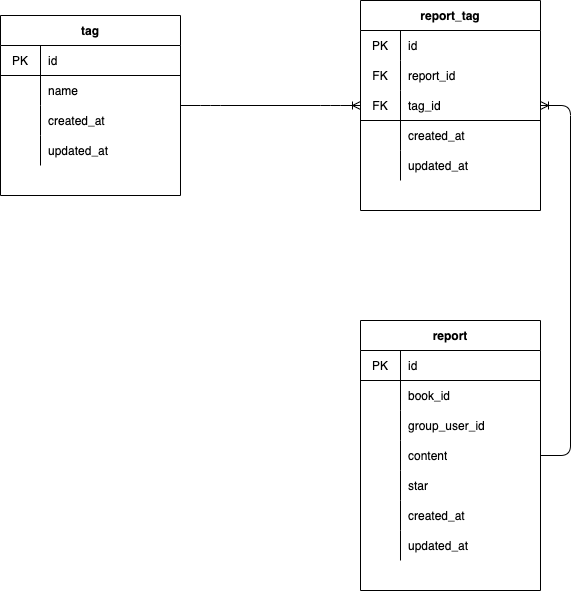

The diagram above was exported from draw.io. Its source (the exported page's mxGraphModel, read from the mxfile embedded in the PNG):
<mxGraphModel dx="1684" dy="803" grid="1" gridSize="10" guides="1" tooltips="1" connect="1" arrows="1" fold="1" page="1" pageScale="1" pageWidth="827" pageHeight="1169" math="0" shadow="0">
  <root>
    <mxCell id="0" />
    <mxCell id="1" parent="0" />
    <mxCell id="2" value="report" style="shape=table;startSize=30;container=1;collapsible=0;childLayout=tableLayout;fixedRows=1;rowLines=0;fontStyle=1;align=center;pointerEvents=1;" vertex="1" parent="1">
      <mxGeometry x="580" y="400" width="180" height="270" as="geometry" />
    </mxCell>
    <mxCell id="3" value="" style="shape=partialRectangle;html=1;whiteSpace=wrap;collapsible=0;dropTarget=0;pointerEvents=1;fillColor=none;top=0;left=0;bottom=1;right=0;points=[[0,0.5],[1,0.5]];portConstraint=eastwest;strokeColor=default;" vertex="1" parent="2">
      <mxGeometry y="30" width="180" height="30" as="geometry" />
    </mxCell>
    <mxCell id="4" value="PK" style="shape=partialRectangle;html=1;whiteSpace=wrap;connectable=0;fillColor=none;top=0;left=0;bottom=0;right=0;overflow=hidden;pointerEvents=1;" vertex="1" parent="3">
      <mxGeometry width="40" height="30" as="geometry">
        <mxRectangle width="40" height="30" as="alternateBounds" />
      </mxGeometry>
    </mxCell>
    <mxCell id="5" value="id" style="shape=partialRectangle;html=1;whiteSpace=wrap;connectable=0;fillColor=none;top=0;left=0;bottom=0;right=0;align=left;spacingLeft=6;overflow=hidden;pointerEvents=1;" vertex="1" parent="3">
      <mxGeometry x="40" width="140" height="30" as="geometry">
        <mxRectangle width="140" height="30" as="alternateBounds" />
      </mxGeometry>
    </mxCell>
    <mxCell id="51" style="shape=partialRectangle;html=1;whiteSpace=wrap;collapsible=0;dropTarget=0;pointerEvents=1;fillColor=none;top=0;left=0;bottom=1;right=0;points=[[0,0.5],[1,0.5]];portConstraint=eastwest;strokeColor=none;" vertex="1" parent="2">
      <mxGeometry y="60" width="180" height="30" as="geometry" />
    </mxCell>
    <mxCell id="52" value="" style="shape=partialRectangle;html=1;whiteSpace=wrap;connectable=0;fillColor=none;top=0;left=0;bottom=0;right=0;overflow=hidden;pointerEvents=1;" vertex="1" parent="51">
      <mxGeometry width="40" height="30" as="geometry">
        <mxRectangle width="40" height="30" as="alternateBounds" />
      </mxGeometry>
    </mxCell>
    <mxCell id="53" value="book_id" style="shape=partialRectangle;html=1;whiteSpace=wrap;connectable=0;fillColor=none;top=0;left=0;bottom=0;right=0;align=left;spacingLeft=6;overflow=hidden;pointerEvents=1;" vertex="1" parent="51">
      <mxGeometry x="40" width="140" height="30" as="geometry">
        <mxRectangle width="140" height="30" as="alternateBounds" />
      </mxGeometry>
    </mxCell>
    <mxCell id="63" style="shape=partialRectangle;html=1;whiteSpace=wrap;collapsible=0;dropTarget=0;pointerEvents=1;fillColor=none;top=0;left=0;bottom=0;right=0;points=[[0,0.5],[1,0.5]];portConstraint=eastwest;" vertex="1" parent="2">
      <mxGeometry y="90" width="180" height="30" as="geometry" />
    </mxCell>
    <mxCell id="64" style="shape=partialRectangle;html=1;whiteSpace=wrap;connectable=0;fillColor=none;top=0;left=0;bottom=0;right=0;overflow=hidden;pointerEvents=1;" vertex="1" parent="63">
      <mxGeometry width="40" height="30" as="geometry">
        <mxRectangle width="40" height="30" as="alternateBounds" />
      </mxGeometry>
    </mxCell>
    <mxCell id="65" value="group_user_id" style="shape=partialRectangle;html=1;whiteSpace=wrap;connectable=0;fillColor=none;top=0;left=0;bottom=0;right=0;align=left;spacingLeft=6;overflow=hidden;pointerEvents=1;" vertex="1" parent="63">
      <mxGeometry x="40" width="140" height="30" as="geometry">
        <mxRectangle width="140" height="30" as="alternateBounds" />
      </mxGeometry>
    </mxCell>
    <mxCell id="6" value="" style="shape=partialRectangle;html=1;whiteSpace=wrap;collapsible=0;dropTarget=0;pointerEvents=1;fillColor=none;top=0;left=0;bottom=0;right=0;points=[[0,0.5],[1,0.5]];portConstraint=eastwest;" vertex="1" parent="2">
      <mxGeometry y="120" width="180" height="30" as="geometry" />
    </mxCell>
    <mxCell id="7" value="" style="shape=partialRectangle;html=1;whiteSpace=wrap;connectable=0;fillColor=none;top=0;left=0;bottom=0;right=0;overflow=hidden;pointerEvents=1;" vertex="1" parent="6">
      <mxGeometry width="40" height="30" as="geometry">
        <mxRectangle width="40" height="30" as="alternateBounds" />
      </mxGeometry>
    </mxCell>
    <mxCell id="8" value="content" style="shape=partialRectangle;html=1;whiteSpace=wrap;connectable=0;fillColor=none;top=0;left=0;bottom=0;right=0;align=left;spacingLeft=6;overflow=hidden;pointerEvents=1;" vertex="1" parent="6">
      <mxGeometry x="40" width="140" height="30" as="geometry">
        <mxRectangle width="140" height="30" as="alternateBounds" />
      </mxGeometry>
    </mxCell>
    <mxCell id="54" style="shape=partialRectangle;html=1;whiteSpace=wrap;collapsible=0;dropTarget=0;pointerEvents=1;fillColor=none;top=0;left=0;bottom=0;right=0;points=[[0,0.5],[1,0.5]];portConstraint=eastwest;" vertex="1" parent="2">
      <mxGeometry y="150" width="180" height="30" as="geometry" />
    </mxCell>
    <mxCell id="55" style="shape=partialRectangle;html=1;whiteSpace=wrap;connectable=0;fillColor=none;top=0;left=0;bottom=0;right=0;overflow=hidden;pointerEvents=1;" vertex="1" parent="54">
      <mxGeometry width="40" height="30" as="geometry">
        <mxRectangle width="40" height="30" as="alternateBounds" />
      </mxGeometry>
    </mxCell>
    <mxCell id="56" value="star" style="shape=partialRectangle;html=1;whiteSpace=wrap;connectable=0;fillColor=none;top=0;left=0;bottom=0;right=0;align=left;spacingLeft=6;overflow=hidden;pointerEvents=1;" vertex="1" parent="54">
      <mxGeometry x="40" width="140" height="30" as="geometry">
        <mxRectangle width="140" height="30" as="alternateBounds" />
      </mxGeometry>
    </mxCell>
    <mxCell id="9" value="" style="shape=partialRectangle;html=1;whiteSpace=wrap;collapsible=0;dropTarget=0;pointerEvents=1;fillColor=none;top=0;left=0;bottom=0;right=0;points=[[0,0.5],[1,0.5]];portConstraint=eastwest;" vertex="1" parent="2">
      <mxGeometry y="180" width="180" height="30" as="geometry" />
    </mxCell>
    <mxCell id="10" value="" style="shape=partialRectangle;html=1;whiteSpace=wrap;connectable=0;fillColor=none;top=0;left=0;bottom=0;right=0;overflow=hidden;pointerEvents=1;" vertex="1" parent="9">
      <mxGeometry width="40" height="30" as="geometry">
        <mxRectangle width="40" height="30" as="alternateBounds" />
      </mxGeometry>
    </mxCell>
    <mxCell id="11" value="created_at" style="shape=partialRectangle;html=1;whiteSpace=wrap;connectable=0;fillColor=none;top=0;left=0;bottom=0;right=0;align=left;spacingLeft=6;overflow=hidden;pointerEvents=1;" vertex="1" parent="9">
      <mxGeometry x="40" width="140" height="30" as="geometry">
        <mxRectangle width="140" height="30" as="alternateBounds" />
      </mxGeometry>
    </mxCell>
    <mxCell id="57" style="shape=partialRectangle;html=1;whiteSpace=wrap;collapsible=0;dropTarget=0;pointerEvents=1;fillColor=none;top=0;left=0;bottom=0;right=0;points=[[0,0.5],[1,0.5]];portConstraint=eastwest;" vertex="1" parent="2">
      <mxGeometry y="210" width="180" height="30" as="geometry" />
    </mxCell>
    <mxCell id="58" style="shape=partialRectangle;html=1;whiteSpace=wrap;connectable=0;fillColor=none;top=0;left=0;bottom=0;right=0;overflow=hidden;pointerEvents=1;" vertex="1" parent="57">
      <mxGeometry width="40" height="30" as="geometry">
        <mxRectangle width="40" height="30" as="alternateBounds" />
      </mxGeometry>
    </mxCell>
    <mxCell id="59" value="updated_at" style="shape=partialRectangle;html=1;whiteSpace=wrap;connectable=0;fillColor=none;top=0;left=0;bottom=0;right=0;align=left;spacingLeft=6;overflow=hidden;pointerEvents=1;" vertex="1" parent="57">
      <mxGeometry x="40" width="140" height="30" as="geometry">
        <mxRectangle width="140" height="30" as="alternateBounds" />
      </mxGeometry>
    </mxCell>
    <mxCell id="12" value="tag" style="shape=table;startSize=30;container=1;collapsible=0;childLayout=tableLayout;fixedRows=1;rowLines=0;fontStyle=1;align=center;pointerEvents=1;" vertex="1" parent="1">
      <mxGeometry x="220" y="95" width="180" height="180" as="geometry" />
    </mxCell>
    <mxCell id="13" value="" style="shape=partialRectangle;html=1;whiteSpace=wrap;collapsible=0;dropTarget=0;pointerEvents=1;fillColor=none;top=0;left=0;bottom=1;right=0;points=[[0,0.5],[1,0.5]];portConstraint=eastwest;" vertex="1" parent="12">
      <mxGeometry y="30" width="180" height="30" as="geometry" />
    </mxCell>
    <mxCell id="14" value="PK" style="shape=partialRectangle;html=1;whiteSpace=wrap;connectable=0;fillColor=none;top=0;left=0;bottom=0;right=0;overflow=hidden;pointerEvents=1;" vertex="1" parent="13">
      <mxGeometry width="40" height="30" as="geometry">
        <mxRectangle width="40" height="30" as="alternateBounds" />
      </mxGeometry>
    </mxCell>
    <mxCell id="15" value="id" style="shape=partialRectangle;html=1;whiteSpace=wrap;connectable=0;fillColor=none;top=0;left=0;bottom=0;right=0;align=left;spacingLeft=6;overflow=hidden;pointerEvents=1;" vertex="1" parent="13">
      <mxGeometry x="40" width="140" height="30" as="geometry">
        <mxRectangle width="140" height="30" as="alternateBounds" />
      </mxGeometry>
    </mxCell>
    <mxCell id="72" style="shape=partialRectangle;html=1;whiteSpace=wrap;collapsible=0;dropTarget=0;pointerEvents=1;fillColor=none;top=0;left=0;bottom=0;right=0;points=[[0,0.5],[1,0.5]];portConstraint=eastwest;" vertex="1" parent="12">
      <mxGeometry y="60" width="180" height="30" as="geometry" />
    </mxCell>
    <mxCell id="73" style="shape=partialRectangle;html=1;whiteSpace=wrap;connectable=0;fillColor=none;top=0;left=0;bottom=0;right=0;overflow=hidden;pointerEvents=1;" vertex="1" parent="72">
      <mxGeometry width="40" height="30" as="geometry">
        <mxRectangle width="40" height="30" as="alternateBounds" />
      </mxGeometry>
    </mxCell>
    <mxCell id="74" value="name" style="shape=partialRectangle;html=1;whiteSpace=wrap;connectable=0;fillColor=none;top=0;left=0;bottom=0;right=0;align=left;spacingLeft=6;overflow=hidden;pointerEvents=1;" vertex="1" parent="72">
      <mxGeometry x="40" width="140" height="30" as="geometry">
        <mxRectangle width="140" height="30" as="alternateBounds" />
      </mxGeometry>
    </mxCell>
    <mxCell id="16" value="" style="shape=partialRectangle;html=1;whiteSpace=wrap;collapsible=0;dropTarget=0;pointerEvents=1;fillColor=none;top=0;left=0;bottom=0;right=0;points=[[0,0.5],[1,0.5]];portConstraint=eastwest;" vertex="1" parent="12">
      <mxGeometry y="90" width="180" height="30" as="geometry" />
    </mxCell>
    <mxCell id="17" value="" style="shape=partialRectangle;html=1;whiteSpace=wrap;connectable=0;fillColor=none;top=0;left=0;bottom=0;right=0;overflow=hidden;pointerEvents=1;" vertex="1" parent="16">
      <mxGeometry width="40" height="30" as="geometry">
        <mxRectangle width="40" height="30" as="alternateBounds" />
      </mxGeometry>
    </mxCell>
    <mxCell id="18" value="created_at" style="shape=partialRectangle;html=1;whiteSpace=wrap;connectable=0;fillColor=none;top=0;left=0;bottom=0;right=0;align=left;spacingLeft=6;overflow=hidden;pointerEvents=1;" vertex="1" parent="16">
      <mxGeometry x="40" width="140" height="30" as="geometry">
        <mxRectangle width="140" height="30" as="alternateBounds" />
      </mxGeometry>
    </mxCell>
    <mxCell id="19" value="" style="shape=partialRectangle;html=1;whiteSpace=wrap;collapsible=0;dropTarget=0;pointerEvents=1;fillColor=none;top=0;left=0;bottom=0;right=0;points=[[0,0.5],[1,0.5]];portConstraint=eastwest;" vertex="1" parent="12">
      <mxGeometry y="120" width="180" height="30" as="geometry" />
    </mxCell>
    <mxCell id="20" value="" style="shape=partialRectangle;html=1;whiteSpace=wrap;connectable=0;fillColor=none;top=0;left=0;bottom=0;right=0;overflow=hidden;pointerEvents=1;" vertex="1" parent="19">
      <mxGeometry width="40" height="30" as="geometry">
        <mxRectangle width="40" height="30" as="alternateBounds" />
      </mxGeometry>
    </mxCell>
    <mxCell id="21" value="updated_at" style="shape=partialRectangle;html=1;whiteSpace=wrap;connectable=0;fillColor=none;top=0;left=0;bottom=0;right=0;align=left;spacingLeft=6;overflow=hidden;pointerEvents=1;" vertex="1" parent="19">
      <mxGeometry x="40" width="140" height="30" as="geometry">
        <mxRectangle width="140" height="30" as="alternateBounds" />
      </mxGeometry>
    </mxCell>
    <mxCell id="22" value="report_tag" style="shape=table;startSize=30;container=1;collapsible=0;childLayout=tableLayout;fixedRows=1;rowLines=0;fontStyle=1;align=center;pointerEvents=1;" vertex="1" parent="1">
      <mxGeometry x="580" y="80" width="180" height="210" as="geometry" />
    </mxCell>
    <mxCell id="23" value="" style="shape=partialRectangle;html=1;whiteSpace=wrap;collapsible=0;dropTarget=0;pointerEvents=1;fillColor=none;top=0;left=0;bottom=1;right=0;points=[[0,0.5],[1,0.5]];portConstraint=eastwest;strokeColor=none;" vertex="1" parent="22">
      <mxGeometry y="30" width="180" height="30" as="geometry" />
    </mxCell>
    <mxCell id="24" value="PK" style="shape=partialRectangle;html=1;whiteSpace=wrap;connectable=0;fillColor=none;top=0;left=0;bottom=0;right=0;overflow=hidden;pointerEvents=1;" vertex="1" parent="23">
      <mxGeometry width="40" height="30" as="geometry">
        <mxRectangle width="40" height="30" as="alternateBounds" />
      </mxGeometry>
    </mxCell>
    <mxCell id="25" value="id" style="shape=partialRectangle;html=1;whiteSpace=wrap;connectable=0;fillColor=none;top=0;left=0;bottom=0;right=0;align=left;spacingLeft=6;overflow=hidden;pointerEvents=1;" vertex="1" parent="23">
      <mxGeometry x="40" width="140" height="30" as="geometry">
        <mxRectangle width="140" height="30" as="alternateBounds" />
      </mxGeometry>
    </mxCell>
    <mxCell id="48" style="shape=partialRectangle;html=1;whiteSpace=wrap;collapsible=0;dropTarget=0;pointerEvents=1;fillColor=none;top=0;left=0;bottom=1;right=0;points=[[0,0.5],[1,0.5]];portConstraint=eastwest;strokeColor=none;" vertex="1" parent="22">
      <mxGeometry y="60" width="180" height="30" as="geometry" />
    </mxCell>
    <mxCell id="49" value="FK" style="shape=partialRectangle;html=1;whiteSpace=wrap;connectable=0;fillColor=none;top=0;left=0;bottom=0;right=0;overflow=hidden;pointerEvents=1;" vertex="1" parent="48">
      <mxGeometry width="40" height="30" as="geometry">
        <mxRectangle width="40" height="30" as="alternateBounds" />
      </mxGeometry>
    </mxCell>
    <mxCell id="50" value="report_id" style="shape=partialRectangle;html=1;whiteSpace=wrap;connectable=0;fillColor=none;top=0;left=0;bottom=0;right=0;align=left;spacingLeft=6;overflow=hidden;pointerEvents=1;strokeColor=none;" vertex="1" parent="48">
      <mxGeometry x="40" width="140" height="30" as="geometry">
        <mxRectangle width="140" height="30" as="alternateBounds" />
      </mxGeometry>
    </mxCell>
    <mxCell id="45" style="shape=partialRectangle;html=1;whiteSpace=wrap;collapsible=0;dropTarget=0;pointerEvents=1;fillColor=none;top=0;left=0;bottom=1;right=0;points=[[0,0.5],[1,0.5]];portConstraint=eastwest;" vertex="1" parent="22">
      <mxGeometry y="90" width="180" height="30" as="geometry" />
    </mxCell>
    <mxCell id="46" value="FK" style="shape=partialRectangle;html=1;whiteSpace=wrap;connectable=0;fillColor=none;top=0;left=0;bottom=0;right=0;overflow=hidden;pointerEvents=1;" vertex="1" parent="45">
      <mxGeometry width="40" height="30" as="geometry">
        <mxRectangle width="40" height="30" as="alternateBounds" />
      </mxGeometry>
    </mxCell>
    <mxCell id="47" value="tag_id" style="shape=partialRectangle;html=1;whiteSpace=wrap;connectable=0;fillColor=none;top=0;left=0;bottom=0;right=0;align=left;spacingLeft=6;overflow=hidden;pointerEvents=1;strokeColor=none;" vertex="1" parent="45">
      <mxGeometry x="40" width="140" height="30" as="geometry">
        <mxRectangle width="140" height="30" as="alternateBounds" />
      </mxGeometry>
    </mxCell>
    <mxCell id="26" value="" style="shape=partialRectangle;html=1;whiteSpace=wrap;collapsible=0;dropTarget=0;pointerEvents=1;fillColor=none;top=0;left=0;bottom=0;right=0;points=[[0,0.5],[1,0.5]];portConstraint=eastwest;" vertex="1" parent="22">
      <mxGeometry y="120" width="180" height="30" as="geometry" />
    </mxCell>
    <mxCell id="27" value="" style="shape=partialRectangle;html=1;whiteSpace=wrap;connectable=0;fillColor=none;top=0;left=0;bottom=0;right=0;overflow=hidden;pointerEvents=1;" vertex="1" parent="26">
      <mxGeometry width="40" height="30" as="geometry">
        <mxRectangle width="40" height="30" as="alternateBounds" />
      </mxGeometry>
    </mxCell>
    <mxCell id="28" value="created_at" style="shape=partialRectangle;html=1;whiteSpace=wrap;connectable=0;fillColor=none;top=0;left=0;bottom=0;right=0;align=left;spacingLeft=6;overflow=hidden;pointerEvents=1;" vertex="1" parent="26">
      <mxGeometry x="40" width="140" height="30" as="geometry">
        <mxRectangle width="140" height="30" as="alternateBounds" />
      </mxGeometry>
    </mxCell>
    <mxCell id="29" value="" style="shape=partialRectangle;html=1;whiteSpace=wrap;collapsible=0;dropTarget=0;pointerEvents=1;fillColor=none;top=0;left=0;bottom=0;right=0;points=[[0,0.5],[1,0.5]];portConstraint=eastwest;" vertex="1" parent="22">
      <mxGeometry y="150" width="180" height="30" as="geometry" />
    </mxCell>
    <mxCell id="30" value="" style="shape=partialRectangle;html=1;whiteSpace=wrap;connectable=0;fillColor=none;top=0;left=0;bottom=0;right=0;overflow=hidden;pointerEvents=1;" vertex="1" parent="29">
      <mxGeometry width="40" height="30" as="geometry">
        <mxRectangle width="40" height="30" as="alternateBounds" />
      </mxGeometry>
    </mxCell>
    <mxCell id="31" value="updated_at" style="shape=partialRectangle;html=1;whiteSpace=wrap;connectable=0;fillColor=none;top=0;left=0;bottom=0;right=0;align=left;spacingLeft=6;overflow=hidden;pointerEvents=1;" vertex="1" parent="29">
      <mxGeometry x="40" width="140" height="30" as="geometry">
        <mxRectangle width="140" height="30" as="alternateBounds" />
      </mxGeometry>
    </mxCell>
    <mxCell id="43" value="" style="edgeStyle=entityRelationEdgeStyle;fontSize=12;html=1;endArrow=ERoneToMany;" edge="1" parent="1" source="12" target="22">
      <mxGeometry width="100" height="100" relative="1" as="geometry">
        <mxPoint x="360" y="450" as="sourcePoint" />
        <mxPoint x="460" y="350" as="targetPoint" />
      </mxGeometry>
    </mxCell>
    <mxCell id="44" value="" style="edgeStyle=entityRelationEdgeStyle;fontSize=12;html=1;endArrow=ERoneToMany;" edge="1" parent="1" source="2" target="22">
      <mxGeometry width="100" height="100" relative="1" as="geometry">
        <mxPoint x="360" y="450" as="sourcePoint" />
        <mxPoint x="460" y="350" as="targetPoint" />
      </mxGeometry>
    </mxCell>
  </root>
</mxGraphModel>